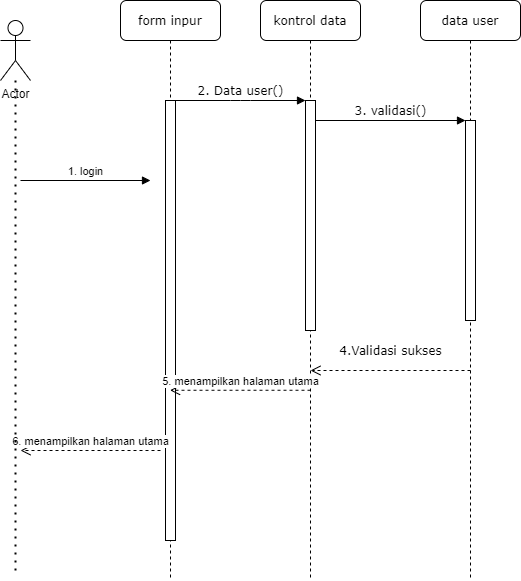

The diagram above was exported from draw.io. Its source (the exported page's mxGraphModel, read from the mxfile embedded in the PNG):
<mxGraphModel dx="524" dy="599" grid="1" gridSize="10" guides="1" tooltips="1" connect="1" arrows="1" fold="1" page="1" pageScale="1" pageWidth="1100" pageHeight="850" background="#ffffff" math="0" shadow="0">
  <root>
    <mxCell id="0" />
    <mxCell id="1" parent="0" />
    <mxCell id="7baba1c4bc27f4b0-2" value="kontrol data" style="shape=umlLifeline;perimeter=lifelinePerimeter;whiteSpace=wrap;html=1;container=1;collapsible=0;recursiveResize=0;outlineConnect=0;rounded=1;shadow=0;comic=0;labelBackgroundColor=none;strokeWidth=1;fontFamily=Verdana;fontSize=12;align=center;" parent="1" vertex="1">
      <mxGeometry x="340" y="80" width="100" height="580" as="geometry" />
    </mxCell>
    <mxCell id="7baba1c4bc27f4b0-10" value="" style="html=1;points=[];perimeter=orthogonalPerimeter;rounded=0;shadow=0;comic=0;labelBackgroundColor=none;strokeWidth=1;fontFamily=Verdana;fontSize=12;align=center;" parent="7baba1c4bc27f4b0-2" vertex="1">
      <mxGeometry x="45" y="100" width="10" height="230" as="geometry" />
    </mxCell>
    <mxCell id="7baba1c4bc27f4b0-3" value="data user" style="shape=umlLifeline;perimeter=lifelinePerimeter;whiteSpace=wrap;html=1;container=1;collapsible=0;recursiveResize=0;outlineConnect=0;rounded=1;shadow=0;comic=0;labelBackgroundColor=none;strokeWidth=1;fontFamily=Verdana;fontSize=12;align=center;" parent="1" vertex="1">
      <mxGeometry x="500" y="80" width="100" height="580" as="geometry" />
    </mxCell>
    <mxCell id="7baba1c4bc27f4b0-13" value="" style="html=1;points=[];perimeter=orthogonalPerimeter;rounded=0;shadow=0;comic=0;labelBackgroundColor=none;strokeWidth=1;fontFamily=Verdana;fontSize=12;align=center;" parent="7baba1c4bc27f4b0-3" vertex="1">
      <mxGeometry x="45" y="120" width="10" height="200" as="geometry" />
    </mxCell>
    <mxCell id="7baba1c4bc27f4b0-8" value="form inpur" style="shape=umlLifeline;perimeter=lifelinePerimeter;whiteSpace=wrap;html=1;container=1;collapsible=0;recursiveResize=0;outlineConnect=0;rounded=1;shadow=0;comic=0;labelBackgroundColor=none;strokeWidth=1;fontFamily=Verdana;fontSize=12;align=center;" parent="1" vertex="1">
      <mxGeometry x="200" y="80" width="100" height="580" as="geometry" />
    </mxCell>
    <mxCell id="7baba1c4bc27f4b0-9" value="" style="html=1;points=[];perimeter=orthogonalPerimeter;rounded=0;shadow=0;comic=0;labelBackgroundColor=none;strokeWidth=1;fontFamily=Verdana;fontSize=12;align=center;" parent="7baba1c4bc27f4b0-8" vertex="1">
      <mxGeometry x="45" y="100" width="10" height="440" as="geometry" />
    </mxCell>
    <mxCell id="7baba1c4bc27f4b0-27" value="4.Validasi sukses" style="html=1;verticalAlign=bottom;endArrow=open;dashed=1;endSize=8;exitX=0;exitY=0.95;labelBackgroundColor=none;fontFamily=Verdana;fontSize=12;" parent="1" edge="1">
      <mxGeometry y="-10" relative="1" as="geometry">
        <mxPoint x="390" y="450" as="targetPoint" />
        <mxPoint x="550" y="450" as="sourcePoint" />
        <mxPoint as="offset" />
      </mxGeometry>
    </mxCell>
    <mxCell id="7baba1c4bc27f4b0-11" value="2. Data user()" style="html=1;verticalAlign=bottom;endArrow=block;entryX=0;entryY=0;labelBackgroundColor=none;fontFamily=Verdana;fontSize=12;edgeStyle=elbowEdgeStyle;elbow=vertical;" parent="1" source="7baba1c4bc27f4b0-9" target="7baba1c4bc27f4b0-10" edge="1">
      <mxGeometry relative="1" as="geometry">
        <mxPoint x="320" y="190" as="sourcePoint" />
      </mxGeometry>
    </mxCell>
    <mxCell id="7baba1c4bc27f4b0-14" value="3. validasi()" style="html=1;verticalAlign=bottom;endArrow=block;entryX=0;entryY=0;labelBackgroundColor=none;fontFamily=Verdana;fontSize=12;edgeStyle=elbowEdgeStyle;elbow=vertical;" parent="1" source="7baba1c4bc27f4b0-10" target="7baba1c4bc27f4b0-13" edge="1">
      <mxGeometry relative="1" as="geometry">
        <mxPoint x="470" y="200" as="sourcePoint" />
      </mxGeometry>
    </mxCell>
    <mxCell id="LbxaQfSAHBDJLRNTYcsL-1" value="Actor" style="shape=umlActor;verticalLabelPosition=bottom;verticalAlign=top;html=1;outlineConnect=0;" vertex="1" parent="1">
      <mxGeometry x="80" y="100" width="30" height="60" as="geometry" />
    </mxCell>
    <mxCell id="LbxaQfSAHBDJLRNTYcsL-3" value="1. login" style="html=1;verticalAlign=bottom;endArrow=block;" edge="1" parent="1">
      <mxGeometry width="80" relative="1" as="geometry">
        <mxPoint x="100" y="260" as="sourcePoint" />
        <mxPoint x="230" y="260" as="targetPoint" />
      </mxGeometry>
    </mxCell>
    <mxCell id="LbxaQfSAHBDJLRNTYcsL-4" value="5. menampilkan halaman utama" style="html=1;verticalAlign=bottom;endArrow=open;dashed=1;endSize=8;exitX=0.5;exitY=0.672;exitDx=0;exitDy=0;exitPerimeter=0;" edge="1" parent="1" source="7baba1c4bc27f4b0-2" target="7baba1c4bc27f4b0-8">
      <mxGeometry relative="1" as="geometry">
        <mxPoint x="380" y="470" as="sourcePoint" />
        <mxPoint x="300" y="470" as="targetPoint" />
      </mxGeometry>
    </mxCell>
    <mxCell id="LbxaQfSAHBDJLRNTYcsL-5" value="6. menampilkan halaman utama" style="html=1;verticalAlign=bottom;endArrow=open;dashed=1;endSize=8;" edge="1" parent="1">
      <mxGeometry relative="1" as="geometry">
        <mxPoint x="240" y="530" as="sourcePoint" />
        <mxPoint x="100" y="530" as="targetPoint" />
      </mxGeometry>
    </mxCell>
    <mxCell id="LbxaQfSAHBDJLRNTYcsL-6" value="" style="endArrow=none;dashed=1;html=1;dashPattern=1 3;strokeWidth=2;" edge="1" parent="1" target="LbxaQfSAHBDJLRNTYcsL-1">
      <mxGeometry width="50" height="50" relative="1" as="geometry">
        <mxPoint x="95" y="650" as="sourcePoint" />
        <mxPoint x="150" y="390" as="targetPoint" />
      </mxGeometry>
    </mxCell>
  </root>
</mxGraphModel>